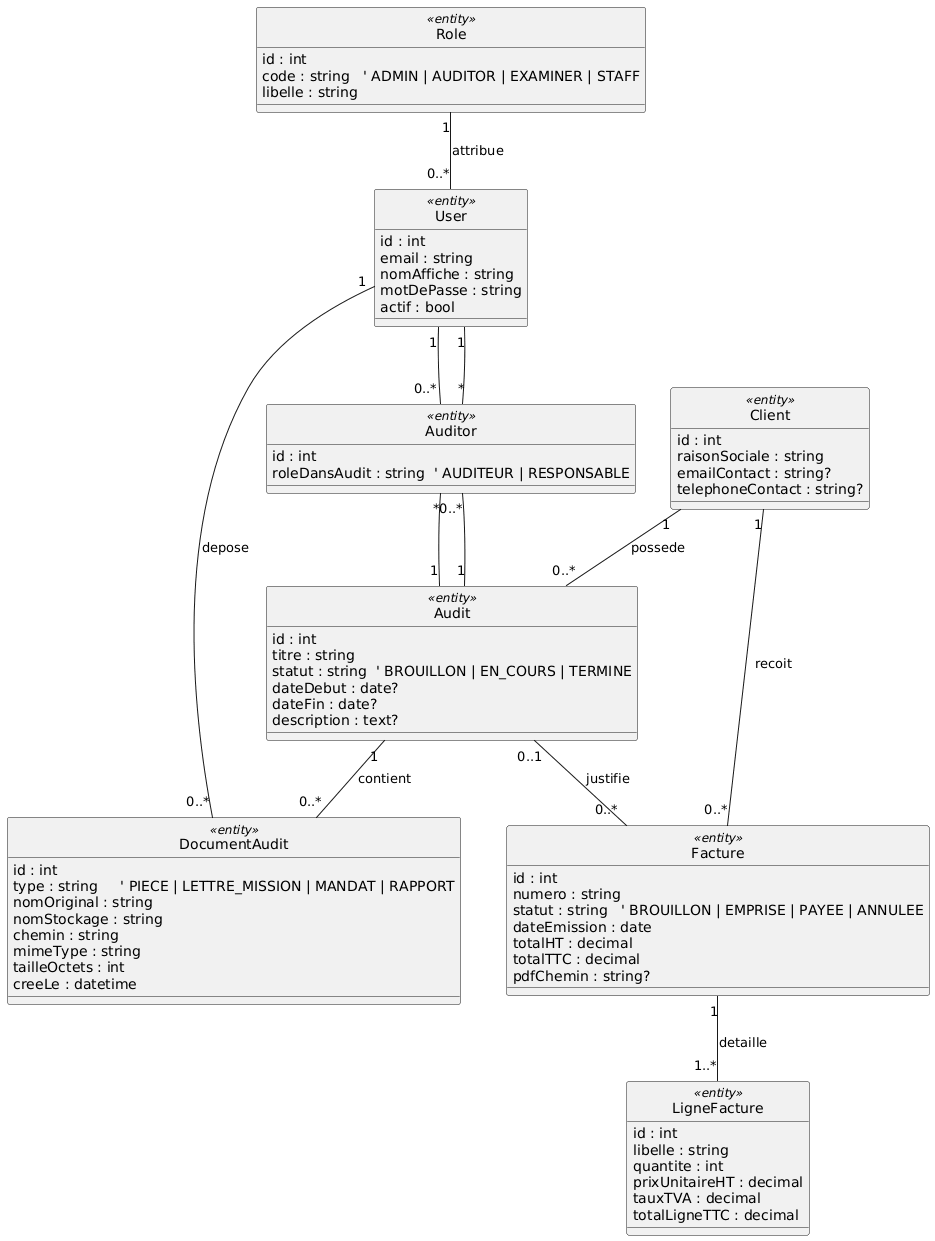

The diagram above was rendered by PlantUML. Its source (embedded in the PNG):
@startuml
hide circle
skinparam classAttributeIconSize 0

' --- Référentiels ---
class Role <<entity>> {
  id : int
  code : string   ' ADMIN | AUDITOR | EXAMINER | STAFF
  libelle : string
}

class User <<entity>> {
  id : int
  email : string
  nomAffiche : string
  motDePasse : string
  actif : bool
}

' --- Métier ---
class Client <<entity>> {
  id : int
  raisonSociale : string
  emailContact : string?
  telephoneContact : string?
}

class Audit <<entity>> {
  id : int
  titre : string
  statut : string  ' BROUILLON | EN_COURS | TERMINE
  dateDebut : date?
  dateFin : date?
  description : text?
}

class Auditor <<entity>> {
  id : int
  roleDansAudit : string  ' AUDITEUR | RESPONSABLE
}

class DocumentAudit <<entity>> {
  id : int
  type : string     ' PIECE | LETTRE_MISSION | MANDAT | RAPPORT
  nomOriginal : string
  nomStockage : string
  chemin : string
  mimeType : string
  tailleOctets : int
  creeLe : datetime
}

class Facture <<entity>> {
  id : int
  numero : string
  statut : string   ' BROUILLON | EMPRISE | PAYEE | ANNULEE
  dateEmission : date
  totalHT : decimal
  totalTTC : decimal
  pdfChemin : string?
}

class LigneFacture <<entity>> {
  id : int
  libelle : string
  quantite : int
  prixUnitaireHT : decimal
  tauxTVA : decimal
  totalLigneTTC : decimal
}

' --- Relations ---
Role  "1" -- "0..*" User : attribue
Client "1" -- "0..*" Audit : possede

Audit "1" -- "0..*" Auditor
User  "1" -- "0..*" Auditor
Auditor "*" -- "1" Audit
Auditor "*" -- "1" User

Audit "1" -- "0..*" DocumentAudit : contient
User  "1" -- "0..*" DocumentAudit : depose

Client "1" -- "0..*" Facture : recoit
Audit  "0..1" -- "0..*" Facture : justifie
Facture "1" -- "1..*" LigneFacture : detaille
@enduml